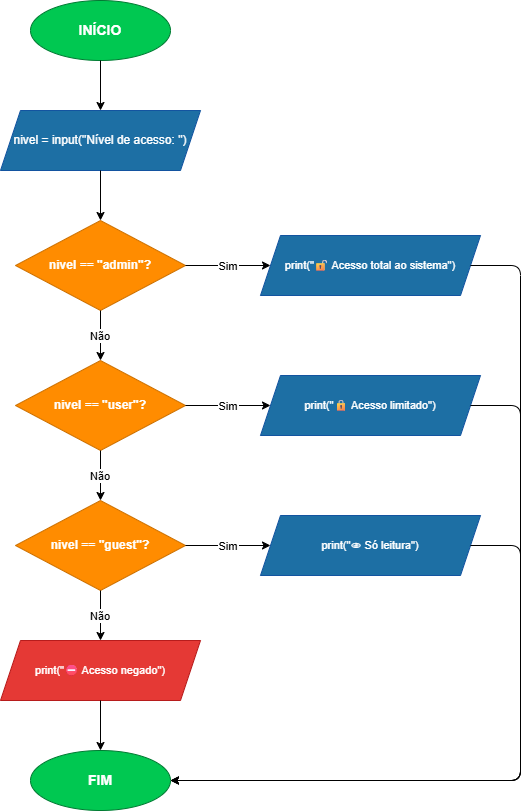

The diagram above was exported from draw.io. Its source (the exported page's mxGraphModel, read from the mxfile embedded in the PNG):
<mxGraphModel dx="2054" dy="1047" grid="1" gridSize="10" guides="1" tooltips="1" connect="1" arrows="1" fold="1" page="1" pageScale="1" pageWidth="827" pageHeight="1169" math="0" shadow="0">
  <root>
    <mxCell id="0" />
    <mxCell id="1" parent="0" />
    <mxCell id="2" parent="1" style="ellipse;whiteSpace=wrap;html=1;fillColor=#00C851;strokeColor=#007A32;fontColor=#ffffff;fontSize=14;fontStyle=1;" value="INÍCIO" vertex="1">
      <mxGeometry height="60" width="140" x="190" y="40" as="geometry" />
    </mxCell>
    <mxCell id="3" edge="1" parent="1" source="2" style="edgeStyle=orthogonalEdgeStyle;" target="4">
      <mxGeometry relative="1" as="geometry" />
    </mxCell>
    <mxCell id="4" parent="1" style="shape=parallelogram;perimeter=parallelogramPerimeter;whiteSpace=wrap;html=1;fixedSize=1;fillColor=#1D6FA4;strokeColor=#1354A0;fontColor=#ffffff;fontSize=12;" value="nivel = input(&quot;Nível de acesso: &quot;)" vertex="1">
      <mxGeometry height="60" width="200" x="160" y="150" as="geometry" />
    </mxCell>
    <mxCell id="5" edge="1" parent="1" source="4" style="edgeStyle=orthogonalEdgeStyle;" target="6">
      <mxGeometry relative="1" as="geometry" />
    </mxCell>
    <mxCell id="6" parent="1" style="rhombus;whiteSpace=wrap;html=1;fillColor=#FF8C00;strokeColor=#CC7000;fontColor=#ffffff;fontSize=12;fontStyle=1;" value="nivel == &quot;admin&quot;?" vertex="1">
      <mxGeometry height="90" width="170" x="175" y="260" as="geometry" />
    </mxCell>
    <mxCell id="7" edge="1" parent="1" source="6" style="edgeStyle=orthogonalEdgeStyle;exitX=1;exitY=0.5;exitDx=0;exitDy=0;entryX=0;entryY=0.5;entryDx=0;entryDy=0;" target="8" value="Sim">
      <mxGeometry relative="1" as="geometry" />
    </mxCell>
    <mxCell id="8" parent="1" style="shape=parallelogram;perimeter=parallelogramPerimeter;whiteSpace=wrap;html=1;fixedSize=1;fillColor=#1D6FA4;strokeColor=#1354A0;fontColor=#ffffff;fontSize=11;" value="print(&quot;🔓 Acesso total ao sistema&quot;)" vertex="1">
      <mxGeometry height="60" width="220" x="420" y="275" as="geometry" />
    </mxCell>
    <mxCell id="9" edge="1" parent="1" source="6" style="edgeStyle=orthogonalEdgeStyle;exitX=0.5;exitY=1;exitDx=0;exitDy=0;" target="10" value="Não">
      <mxGeometry relative="1" as="geometry" />
    </mxCell>
    <mxCell id="10" parent="1" style="rhombus;whiteSpace=wrap;html=1;fillColor=#FF8C00;strokeColor=#CC7000;fontColor=#ffffff;fontSize=12;fontStyle=1;" value="nivel == &quot;user&quot;?" vertex="1">
      <mxGeometry height="90" width="170" x="175" y="400" as="geometry" />
    </mxCell>
    <mxCell id="11" edge="1" parent="1" source="10" style="edgeStyle=orthogonalEdgeStyle;exitX=1;exitY=0.5;exitDx=0;exitDy=0;entryX=0;entryY=0.5;entryDx=0;entryDy=0;" target="12" value="Sim">
      <mxGeometry relative="1" as="geometry" />
    </mxCell>
    <mxCell id="12" parent="1" style="shape=parallelogram;perimeter=parallelogramPerimeter;whiteSpace=wrap;html=1;fixedSize=1;fillColor=#1D6FA4;strokeColor=#1354A0;fontColor=#ffffff;fontSize=11;" value="print(&quot;🔒 Acesso limitado&quot;)" vertex="1">
      <mxGeometry height="60" width="220" x="420" y="415" as="geometry" />
    </mxCell>
    <mxCell id="13" edge="1" parent="1" source="10" style="edgeStyle=orthogonalEdgeStyle;exitX=0.5;exitY=1;exitDx=0;exitDy=0;" target="14" value="Não">
      <mxGeometry relative="1" as="geometry" />
    </mxCell>
    <mxCell id="14" parent="1" style="rhombus;whiteSpace=wrap;html=1;fillColor=#FF8C00;strokeColor=#CC7000;fontColor=#ffffff;fontSize=12;fontStyle=1;" value="nivel == &quot;guest&quot;?" vertex="1">
      <mxGeometry height="90" width="170" x="175" y="540" as="geometry" />
    </mxCell>
    <mxCell id="15" edge="1" parent="1" source="14" style="edgeStyle=orthogonalEdgeStyle;exitX=1;exitY=0.5;exitDx=0;exitDy=0;entryX=0;entryY=0.5;entryDx=0;entryDy=0;" target="16" value="Sim">
      <mxGeometry relative="1" as="geometry" />
    </mxCell>
    <mxCell id="16" parent="1" style="shape=parallelogram;perimeter=parallelogramPerimeter;whiteSpace=wrap;html=1;fixedSize=1;fillColor=#1D6FA4;strokeColor=#1354A0;fontColor=#ffffff;fontSize=11;" value="print(&quot;👁 Só leitura&quot;)" vertex="1">
      <mxGeometry height="60" width="220" x="420" y="555" as="geometry" />
    </mxCell>
    <mxCell id="17" edge="1" parent="1" source="14" style="edgeStyle=orthogonalEdgeStyle;exitX=0.5;exitY=1;exitDx=0;exitDy=0;" target="18" value="Não">
      <mxGeometry relative="1" as="geometry" />
    </mxCell>
    <mxCell id="18" parent="1" style="shape=parallelogram;perimeter=parallelogramPerimeter;whiteSpace=wrap;html=1;fixedSize=1;fillColor=#E53935;strokeColor=#B71C1C;fontColor=#ffffff;fontSize=11;" value="print(&quot;⛔ Acesso negado&quot;)" vertex="1">
      <mxGeometry height="60" width="200" x="160" y="680" as="geometry" />
    </mxCell>
    <mxCell id="19" edge="1" parent="1" source="8" style="edgeStyle=orthogonalEdgeStyle;exitX=1;exitY=0.5;exitDx=0;exitDy=0;entryX=1;entryY=0.5;entryDx=0;entryDy=0;" target="23">
      <mxGeometry relative="1" as="geometry">
        <Array as="points">
          <mxPoint x="680" y="305" />
          <mxPoint x="680" y="820" />
        </Array>
      </mxGeometry>
    </mxCell>
    <mxCell id="20" edge="1" parent="1" source="12" style="edgeStyle=orthogonalEdgeStyle;exitX=1;exitY=0.5;exitDx=0;exitDy=0;entryX=1;entryY=0.5;entryDx=0;entryDy=0;" target="23">
      <mxGeometry relative="1" as="geometry">
        <Array as="points">
          <mxPoint x="680" y="445" />
          <mxPoint x="680" y="820" />
        </Array>
      </mxGeometry>
    </mxCell>
    <mxCell id="21" edge="1" parent="1" source="16" style="edgeStyle=orthogonalEdgeStyle;exitX=1;exitY=0.5;exitDx=0;exitDy=0;entryX=1;entryY=0.5;entryDx=0;entryDy=0;" target="23">
      <mxGeometry relative="1" as="geometry">
        <Array as="points">
          <mxPoint x="680" y="585" />
          <mxPoint x="680" y="820" />
        </Array>
      </mxGeometry>
    </mxCell>
    <mxCell id="22" edge="1" parent="1" source="18" style="edgeStyle=orthogonalEdgeStyle;" target="23">
      <mxGeometry relative="1" as="geometry" />
    </mxCell>
    <mxCell id="23" parent="1" style="ellipse;whiteSpace=wrap;html=1;fillColor=#00C851;strokeColor=#007A32;fontColor=#ffffff;fontSize=14;fontStyle=1;" value="FIM" vertex="1">
      <mxGeometry height="60" width="140" x="190" y="790" as="geometry" />
    </mxCell>
  </root>
</mxGraphModel>